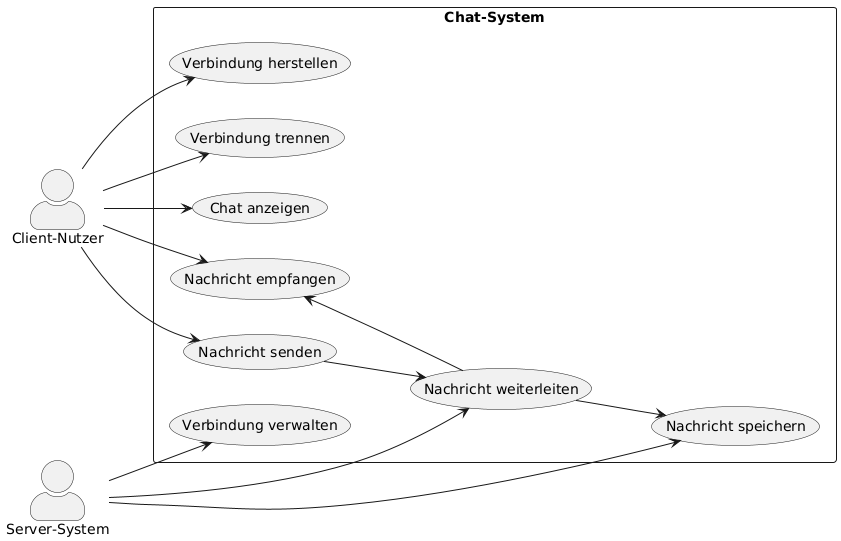

The diagram above was rendered by PlantUML. Its source (embedded in the PNG):
@startuml
left to right direction
skinparam packageStyle rectangle
skinparam actorStyle awesome

actor "Client-Nutzer" as Client
actor "Server-System" as Server

rectangle "Chat-System" {
    
    (Verbindung herstellen) as Connect
    (Nachricht senden) as Send
    (Nachricht empfangen) as Receive
    (Chat anzeigen) as Display
    (Verbindung trennen) as Disconnect

    (Verbindung verwalten) as ManageConnection
    (Nachricht weiterleiten) as Broadcast
    (Nachricht speichern) as Store

    Client --> Connect
    Client --> Send
    Client --> Receive
    Client --> Display
    Client --> Disconnect

    Server --> ManageConnection
    Server --> Broadcast
    Server --> Store

    Send --> Broadcast
    Receive <-- Broadcast
    Broadcast --> Store
}
@enduml